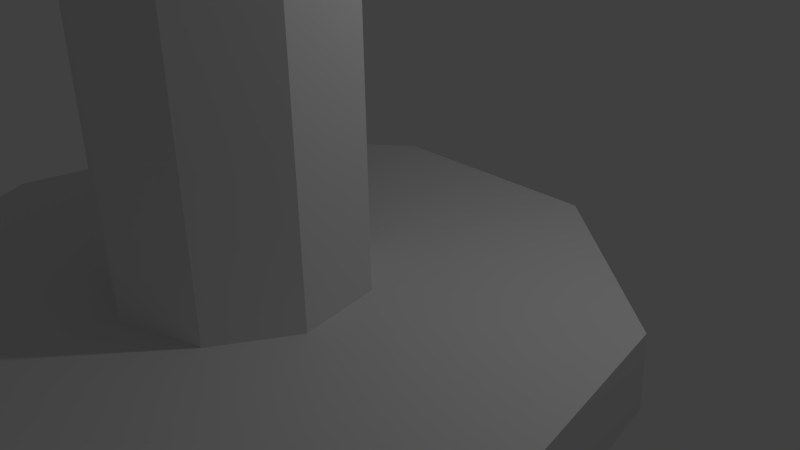 # Source: copa.blend  (saved by Blender 2.71.0; exported with 4.5.12 LTS)
import bpy
from mathutils import Matrix  # noqa: F401  (used for matrix-valued properties, if any)

bpy.ops.wm.read_factory_settings(use_empty=True)
scene = bpy.context.scene
scene.name = 'Scene'

# ---- collections
col_collection_1 = bpy.data.collections.new('Collection 1'); scene.collection.children.link(col_collection_1)

# ---- world
world_world = bpy.data.worlds.new('World'); scene.world = world_world
world_world.color = (0.05088, 0.05088, 0.05088)
world_world.use_sun_shadow = False
world_world.sun_shadow_jitter_overblur = 0.0
world_world.cycles.sampling_method = 'MANUAL'
world_world.cycles.sample_map_resolution = 256

# ---- cameras
cam_camera = bpy.data.cameras.new('Camera')
cam_camera.clip_end = 100.0
cam_camera.lens = 35.0
cam_camera.sensor_width = 32.0
cam_camera.sensor_height = 18.0
cam_camera.ortho_scale = 7.314
cam_camera.dof.focus_distance = 0.0
cam_camera.dof.aperture_fstop = 128.0

# ---- lights
light_lamp = bpy.data.lights.new('Lamp', 'POINT')
light_lamp.transmission_factor = 0.0
light_lamp.cutoff_distance = 30.0
light_lamp.energy = 100.0
light_lamp.shadow_buffer_clip_start = 1.001
light_lamp.shadow_soft_size = 0.1
light_lamp.shadow_maximum_resolution = 0.006
light_lamp.use_absolute_resolution = True
light_lamp.cycles.use_multiple_importance_sampling = False

# ---- meshes
me_plane_001 = bpy.data.meshes.new('Plane.001')
me_plane_001.from_pydata([(1.0, -4.062, 0.0), (1.0, -1.0, 0.0), (0.0143, -1.084, 8.97e-07), (0.05624, -4.02, 8.588e-07), (-4.516, -1.063, 5.019e-06), (-5.059, -1.818, 5.514e-06), (-6.479, -2.784, 6.805e-06), (-8.291, -2.905, 8.454e-06), (-9.639, -2.949, 9.681e-06), (-9.639, -1.296, 9.681e-06), (1.0, 0.957, 3.954e-22), (-7.812, -1.296, 8.019e-06), (-5.942, -1.209, 6.317e-06), (-5.899, 1.27, 6.278e-06), (-5.899, 1.27, 6.278e-06), (1.0, -3.004, -2.906), (1.0, -0.6587, -0.9378), (0.01429, -0.7229, -0.9918), (0.05624, -2.972, -2.879), (-4.516, -0.7069, -0.9783), (-5.059, -1.285, -1.464), (-6.479, -2.026, -2.085), (-8.291, -2.118, -2.162), (-9.639, -2.151, -2.19), (-9.639, -0.8855, -1.128), (1.0, 0.8405, 0.3201), (-7.812, -0.8855, -1.128), (-5.942, -0.8188, -1.072), (-5.899, 1.08, 0.5211), (-5.899, 1.08, 0.5211), (1.0, -0.3261, -4.452), (1.0, 0.2057, -1.437), (0.01429, 0.1911, -1.519), (0.05624, -0.3188, -4.411), (-4.516, 0.1947, -1.499), (-5.059, 0.06363, -2.242), (-6.479, -0.1042, -3.194), (-8.291, -0.1252, -3.313), (-9.639, -0.1327, -3.356), (-9.639, 0.1542, -1.728), (1.0, 0.5455, 0.4904), (-7.812, 0.1542, -1.728), (-5.942, 0.1693, -1.643), (-5.899, 0.5998, 0.7984), (-5.899, 0.5998, 0.7984), (1.0, 2.72, -3.915), (1.0, 1.189, -1.264), (0.01429, 1.23, -1.336), (0.05624, 2.699, -3.879), (-4.516, 1.22, -1.318), (-5.059, 1.597, -1.972), (-6.479, 2.081, -2.809), (-8.291, 2.141, -2.913), (-9.639, 2.163, -2.951), (-9.639, 1.337, -1.52), (1.0, 0.21, 0.4313), (-7.812, 1.337, -1.52), (-5.942, 1.293, -1.445), (-5.899, 0.05364, 0.7021), (-5.899, 0.05364, 0.7021), (1.0, 4.707, -1.546), (1.0, 1.83, -0.499), (0.01429, 1.909, -0.5277), (0.05624, 4.668, -1.532), (-4.516, 1.889, -0.5205), (-5.059, 2.599, -0.7788), (-6.479, 3.507, -1.109), (-8.291, 3.62, -1.151), (-9.639, 3.661, -1.165), (-9.639, 2.108, -0.6003), (1.0, -0.008926, 0.1703), (-7.812, 2.108, -0.6003), (-5.942, 2.027, -0.5705), (-5.899, -0.3028, 0.2773), (-5.899, -0.3028, 0.2773), (1.0, 4.707, 1.546), (1.0, 1.83, 0.499), (0.0143, 1.909, 0.5277), (0.05624, 4.668, 1.532), (-4.516, 1.889, 0.5205), (-5.059, 2.599, 0.7788), (-6.479, 3.507, 1.109), (-8.291, 3.62, 1.151), (-9.639, 3.661, 1.165), (-9.639, 2.108, 0.6003), (1.0, -0.008926, -0.1703), (-7.812, 2.108, 0.6003), (-5.942, 2.027, 0.5705), (-5.899, -0.3028, -0.2773), (-5.899, -0.3028, -0.2773), (1.0, 2.72, 3.915), (1.0, 1.189, 1.264), (0.0143, 1.23, 1.336), (0.05624, 2.699, 3.879), (-4.516, 1.22, 1.318), (-5.059, 1.597, 1.972), (-6.479, 2.081, 2.809), (-8.291, 2.141, 2.913), (-9.639, 2.163, 2.951), (-9.639, 1.337, 1.52), (1.0, 0.21, -0.4313), (-7.812, 1.337, 1.52), (-5.942, 1.293, 1.445), (-5.899, 0.05364, -0.7021), (-5.899, 0.05364, -0.7021), (1.0, -0.326, 4.452), (1.0, 0.2057, 1.437), (0.0143, 0.1911, 1.519), (0.05624, -0.3188, 4.411), (-4.516, 0.1947, 1.499), (-5.059, 0.06363, 2.242), (-6.479, -0.1042, 3.194), (-8.291, -0.1252, 3.313), (-9.639, -0.1327, 3.356), (-9.639, 0.1542, 1.728), (1.0, 0.5455, -0.4904), (-7.812, 0.1542, 1.728), (-5.942, 0.1694, 1.643), (-5.899, 0.5998, -0.7984), (-5.899, 0.5998, -0.7984), (1.0, -3.004, 2.906), (1.0, -0.6587, 0.9378), (0.0143, -0.7229, 0.9918), (0.05624, -2.972, 2.879), (-4.516, -0.7069, 0.9783), (-5.059, -1.285, 1.464), (-6.479, -2.026, 2.085), (-8.291, -2.118, 2.162), (-9.639, -2.151, 2.19), (-9.639, -0.8855, 1.128), (1.0, 0.8405, -0.3201), (-7.812, -0.8855, 1.128), (-5.942, -0.8188, 1.072), (-5.899, 1.08, -0.5211), (-5.899, 1.08, -0.5211), (1.0, -4.062, -5.96e-07), (1.0, -1.0, -1.49e-07), (0.0143, -1.084, 7.153e-07), (0.05624, -4.02, 0.0), (-4.516, -1.063, 4.739e-06), (-5.059, -1.818, 5.007e-06), (-6.479, -2.784, 5.96e-06), (-8.291, -2.905, 7.868e-06), (-9.639, -2.949, 8.464e-06), (-9.639, -1.296, 9.358e-06), (1.0, 0.957, 0.0), (-7.812, -1.296, 7.749e-06), (-5.942, -1.209, 5.96e-06), (-5.899, 1.27, 6.318e-06), (-5.899, 1.27, 6.318e-06)], [], [(9, 11, 26, 24), (5, 6, 21, 20), (2, 4, 19, 17), (1, 10, 25, 16), (4, 5, 20, 19), (13, 14, 29, 28), (8, 9, 24, 23), (3, 2, 17, 18), (12, 13, 28, 27), (7, 8, 23, 22), (0, 3, 18, 15), (11, 12, 27, 26), (6, 7, 22, 21), (1, 0, 15, 16), (26, 27, 42, 41), (21, 22, 37, 36), (16, 15, 30, 31), (24, 26, 41, 39), (20, 21, 36, 35), (17, 19, 34, 32), (16, 25, 40, 31), (19, 20, 35, 34), (28, 29, 44, 43), (23, 24, 39, 38), (18, 17, 32, 33), (27, 28, 43, 42), (22, 23, 38, 37), (15, 18, 33, 30), (42, 43, 58, 57), (37, 38, 53, 52), (30, 33, 48, 45), (41, 42, 57, 56), (36, 37, 52, 51), (31, 30, 45, 46), (39, 41, 56, 54), (35, 36, 51, 50), (32, 34, 49, 47), (31, 40, 55, 46), (34, 35, 50, 49), (43, 44, 59, 58), (38, 39, 54, 53), (33, 32, 47, 48), (58, 59, 74, 73), (53, 54, 69, 68), (48, 47, 62, 63), (57, 58, 73, 72), (52, 53, 68, 67), (45, 48, 63, 60), (56, 57, 72, 71), (51, 52, 67, 66), (46, 45, 60, 61), (54, 56, 71, 69), (50, 51, 66, 65), (47, 49, 64, 62), (46, 55, 70, 61), (49, 50, 65, 64), (61, 70, 85, 76), (64, 65, 80, 79), (73, 74, 89, 88), (68, 69, 84, 83), (63, 62, 77, 78), (72, 73, 88, 87), (67, 68, 83, 82), (60, 63, 78, 75), (71, 72, 87, 86), (66, 67, 82, 81), (61, 60, 75, 76), (69, 71, 86, 84), (65, 66, 81, 80), (62, 64, 79, 77), (84, 86, 101, 99), (80, 81, 96, 95), (77, 79, 94, 92), (76, 85, 100, 91), (79, 80, 95, 94), (88, 89, 104, 103), (83, 84, 99, 98), (78, 77, 92, 93), (87, 88, 103, 102), (82, 83, 98, 97), (75, 78, 93, 90), (86, 87, 102, 101), (81, 82, 97, 96), (76, 75, 90, 91), (101, 102, 117, 116), (96, 97, 112, 111), (91, 90, 105, 106), (99, 101, 116, 114), (95, 96, 111, 110), (92, 94, 109, 107), (91, 100, 115, 106), (94, 95, 110, 109), (103, 104, 119, 118), (98, 99, 114, 113), (93, 92, 107, 108), (102, 103, 118, 117), (97, 98, 113, 112), (90, 93, 108, 105), (117, 118, 133, 132), (112, 113, 128, 127), (105, 108, 123, 120), (116, 117, 132, 131), (111, 112, 127, 126), (106, 105, 120, 121), (114, 116, 131, 129), (110, 111, 126, 125), (107, 109, 124, 122), (106, 115, 130, 121), (109, 110, 125, 124), (118, 119, 134, 133), (113, 114, 129, 128), (108, 107, 122, 123), (133, 134, 149, 148), (128, 129, 144, 143), (123, 122, 137, 138), (132, 133, 148, 147), (127, 128, 143, 142), (120, 123, 138, 135), (131, 132, 147, 146), (126, 127, 142, 141), (121, 120, 135, 136), (129, 131, 146, 144), (125, 126, 141, 140), (122, 124, 139, 137), (121, 130, 145, 136), (124, 125, 140, 139)])
me_plane_001.use_remesh_preserve_volume = False
me_plane_001.use_remesh_preserve_attributes = False
me_plane_001.use_mirror_vertex_groups = False
me_plane_001.update()
me_plane = bpy.data.meshes.new('Plane')
me_plane.from_pydata([], [], [])
me_plane.use_remesh_preserve_volume = False
me_plane.use_remesh_preserve_attributes = False
me_plane.use_mirror_vertex_groups = False
me_plane.update()

# ---- objects
ob_plane_001 = bpy.data.objects.new('Plane.001', me_plane_001)
ob_plane = bpy.data.objects.new('Plane', me_plane)
ob_lamp = bpy.data.objects.new('Lamp', light_lamp)
ob_camera = bpy.data.objects.new('Camera', cam_camera)

# ---- transforms, parenting, visibility, modifiers, constraints
ob_plane_001.location = (-0.1465, -2.307, 0.4284)
ob_plane_001.rotation_euler = (-0.0, 1.571, 0.0)
ob_plane_001.lineart.crease_threshold = 0.0
ob_plane.location = (0.0, 0.0, 0.0)
ob_plane.lineart.crease_threshold = 0.0
ob_lamp.location = (4.076, 1.005, 5.904)
ob_lamp.rotation_euler = (0.6503, 0.05522, 1.866)
ob_lamp.lock_rotations_4d = False
ob_lamp.empty_display_type = 'ARROWS'
ob_lamp.color = (0.0, 0.0, 0.0, 0.0)
ob_lamp.lineart.crease_threshold = 0.0
ob_camera.location = (7.481, -6.508, 5.344)
ob_camera.rotation_euler = (1.109, 0.01082, 0.8149)
ob_camera.lock_rotations_4d = False
ob_camera.empty_display_type = 'ARROWS'
ob_camera.color = (0.0, 0.0, 0.0, 0.0)
ob_camera.display_type = 'WIRE'
ob_camera.lineart.crease_threshold = 0.0

# ---- collection membership
col_collection_1.objects.link(ob_plane_001)
col_collection_1.objects.link(ob_plane)
col_collection_1.objects.link(ob_lamp)
col_collection_1.objects.link(ob_camera)

# ---- scene / render settings (as saved in the file)
scene.camera = ob_camera
scene.frame_start = 1; scene.frame_end = 250; scene.frame_set(1)
scene.render.engine = 'BLENDER_EEVEE_NEXT'
scene.render.resolution_percentage = 50
scene.render.dither_intensity = 0.0
scene.cycles.use_denoising = False
scene.cycles.samples = 10
scene.cycles.sampling_pattern = 'TABULATED_SOBOL'
scene.cycles.light_sampling_threshold = 0.0
scene.cycles.use_adaptive_sampling = False
scene.cycles.use_light_tree = False
scene.cycles.blur_glossy = 0.0
scene.cycles.volume_bounces = 1
scene.cycles.pixel_filter_type = 'GAUSSIAN'
scene.cycles.sample_clamp_indirect = 0.0
scene.view_settings.view_transform = 'Standard'
bpy.context.view_layer.update()
